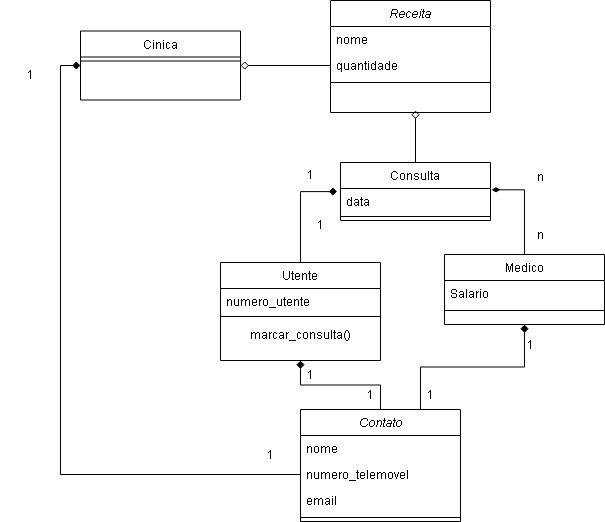

The diagram above was exported from draw.io. Its source (the exported page's mxGraphModel, read from the mxfile embedded in the PNG):
<mxGraphModel dx="2078" dy="666" grid="1" gridSize="10" guides="1" tooltips="1" connect="1" arrows="1" fold="1" page="1" pageScale="1" pageWidth="827" pageHeight="1169" math="0" shadow="0">
  <root>
    <mxCell id="WIyWlLk6GJQsqaUBKTNV-0" />
    <mxCell id="WIyWlLk6GJQsqaUBKTNV-1" parent="WIyWlLk6GJQsqaUBKTNV-0" />
    <mxCell id="zkfFHV4jXpPFQw0GAbJ--0" parent="WIyWlLk6GJQsqaUBKTNV-1" style="swimlane;fontStyle=2;align=center;verticalAlign=top;childLayout=stackLayout;horizontal=1;startSize=26;horizontalStack=0;resizeParent=1;resizeLast=0;collapsible=1;marginBottom=0;rounded=0;shadow=0;strokeWidth=1;" value="Receita" vertex="1">
      <mxGeometry height="112" width="160" x="220" y="120" as="geometry">
        <mxRectangle height="26" width="160" x="230" y="140" as="alternateBounds" />
      </mxGeometry>
    </mxCell>
    <mxCell id="zkfFHV4jXpPFQw0GAbJ--1" parent="zkfFHV4jXpPFQw0GAbJ--0" style="text;align=left;verticalAlign=top;spacingLeft=4;spacingRight=4;overflow=hidden;rotatable=0;points=[[0,0.5],[1,0.5]];portConstraint=eastwest;" value="nome" vertex="1">
      <mxGeometry height="26" width="160" y="26" as="geometry" />
    </mxCell>
    <mxCell id="zkfFHV4jXpPFQw0GAbJ--2" parent="zkfFHV4jXpPFQw0GAbJ--0" style="text;align=left;verticalAlign=top;spacingLeft=4;spacingRight=4;overflow=hidden;rotatable=0;points=[[0,0.5],[1,0.5]];portConstraint=eastwest;rounded=0;shadow=0;html=0;" value="quantidade" vertex="1">
      <mxGeometry height="26" width="160" y="52" as="geometry" />
    </mxCell>
    <mxCell id="zkfFHV4jXpPFQw0GAbJ--4" parent="zkfFHV4jXpPFQw0GAbJ--0" style="line;html=1;strokeWidth=1;align=left;verticalAlign=middle;spacingTop=-1;spacingLeft=3;spacingRight=3;rotatable=0;labelPosition=right;points=[];portConstraint=eastwest;" value="" vertex="1">
      <mxGeometry height="8" width="160" y="78" as="geometry" />
    </mxCell>
    <mxCell id="5cvH4IrDPxRkumjK14LF-19" edge="1" parent="WIyWlLk6GJQsqaUBKTNV-1" source="zkfFHV4jXpPFQw0GAbJ--6" style="edgeStyle=orthogonalEdgeStyle;rounded=0;orthogonalLoop=1;jettySize=auto;html=1;exitX=0.5;exitY=0;exitDx=0;exitDy=0;endArrow=diamond;endFill=1;entryX=-0.023;entryY=0.129;entryDx=0;entryDy=0;entryPerimeter=0;" target="5cvH4IrDPxRkumjK14LF-33">
      <mxGeometry relative="1" as="geometry">
        <mxPoint x="170" y="260" as="targetPoint" />
      </mxGeometry>
    </mxCell>
    <mxCell id="zkfFHV4jXpPFQw0GAbJ--6" parent="WIyWlLk6GJQsqaUBKTNV-1" style="swimlane;fontStyle=0;align=center;verticalAlign=top;childLayout=stackLayout;horizontal=1;startSize=26;horizontalStack=0;resizeParent=1;resizeLast=0;collapsible=1;marginBottom=0;rounded=0;shadow=0;strokeWidth=1;" value="Utente" vertex="1">
      <mxGeometry height="98" width="160" x="110" y="382" as="geometry">
        <mxRectangle height="26" width="160" x="130" y="380" as="alternateBounds" />
      </mxGeometry>
    </mxCell>
    <mxCell id="zkfFHV4jXpPFQw0GAbJ--7" parent="zkfFHV4jXpPFQw0GAbJ--6" style="text;align=left;verticalAlign=top;spacingLeft=4;spacingRight=4;overflow=hidden;rotatable=0;points=[[0,0.5],[1,0.5]];portConstraint=eastwest;" value="numero_utente" vertex="1">
      <mxGeometry height="24" width="160" y="26" as="geometry" />
    </mxCell>
    <mxCell id="zkfFHV4jXpPFQw0GAbJ--9" parent="zkfFHV4jXpPFQw0GAbJ--6" style="line;html=1;strokeWidth=1;align=left;verticalAlign=middle;spacingTop=-1;spacingLeft=3;spacingRight=3;rotatable=0;labelPosition=right;points=[];portConstraint=eastwest;" value="" vertex="1">
      <mxGeometry height="8" width="160" y="50" as="geometry" />
    </mxCell>
    <mxCell id="5cvH4IrDPxRkumjK14LF-5" parent="zkfFHV4jXpPFQw0GAbJ--6" style="text;html=1;whiteSpace=wrap;strokeColor=none;fillColor=none;align=center;verticalAlign=middle;rounded=0;" value="marcar_consulta()" vertex="1">
      <mxGeometry height="30" width="160" y="58" as="geometry" />
    </mxCell>
    <mxCell id="5cvH4IrDPxRkumjK14LF-20" edge="1" parent="WIyWlLk6GJQsqaUBKTNV-1" source="zkfFHV4jXpPFQw0GAbJ--13" style="edgeStyle=orthogonalEdgeStyle;rounded=0;orthogonalLoop=1;jettySize=auto;html=1;exitX=0.5;exitY=0;exitDx=0;exitDy=0;endArrow=diamondThin;endFill=1;entryX=1.007;entryY=0.054;entryDx=0;entryDy=0;entryPerimeter=0;" target="5cvH4IrDPxRkumjK14LF-33">
      <mxGeometry relative="1" as="geometry">
        <mxPoint x="420" y="270" as="targetPoint" />
      </mxGeometry>
    </mxCell>
    <mxCell id="zkfFHV4jXpPFQw0GAbJ--13" parent="WIyWlLk6GJQsqaUBKTNV-1" style="swimlane;fontStyle=0;align=center;verticalAlign=top;childLayout=stackLayout;horizontal=1;startSize=26;horizontalStack=0;resizeParent=1;resizeLast=0;collapsible=1;marginBottom=0;rounded=0;shadow=0;strokeWidth=1;" value="Medico" vertex="1">
      <mxGeometry height="70" width="160" x="334" y="374" as="geometry">
        <mxRectangle height="26" width="170" x="340" y="380" as="alternateBounds" />
      </mxGeometry>
    </mxCell>
    <mxCell id="zkfFHV4jXpPFQw0GAbJ--14" parent="zkfFHV4jXpPFQw0GAbJ--13" style="text;align=left;verticalAlign=top;spacingLeft=4;spacingRight=4;overflow=hidden;rotatable=0;points=[[0,0.5],[1,0.5]];portConstraint=eastwest;" value="Salario" vertex="1">
      <mxGeometry height="26" width="160" y="26" as="geometry" />
    </mxCell>
    <mxCell id="zkfFHV4jXpPFQw0GAbJ--15" parent="zkfFHV4jXpPFQw0GAbJ--13" style="line;html=1;strokeWidth=1;align=left;verticalAlign=middle;spacingTop=-1;spacingLeft=3;spacingRight=3;rotatable=0;labelPosition=right;points=[];portConstraint=eastwest;" value="" vertex="1">
      <mxGeometry height="8" width="160" y="52" as="geometry" />
    </mxCell>
    <mxCell id="zkfFHV4jXpPFQw0GAbJ--17" parent="WIyWlLk6GJQsqaUBKTNV-1" style="swimlane;fontStyle=0;align=center;verticalAlign=top;childLayout=stackLayout;horizontal=1;startSize=26;horizontalStack=0;resizeParent=1;resizeLast=0;collapsible=1;marginBottom=0;rounded=0;shadow=0;strokeWidth=1;" value="Cinica" vertex="1">
      <mxGeometry height="69" width="160" x="-30" y="150.5" as="geometry">
        <mxRectangle height="26" width="160" x="550" y="140" as="alternateBounds" />
      </mxGeometry>
    </mxCell>
    <mxCell id="zkfFHV4jXpPFQw0GAbJ--23" parent="zkfFHV4jXpPFQw0GAbJ--17" style="line;html=1;strokeWidth=1;align=left;verticalAlign=middle;spacingTop=-1;spacingLeft=3;spacingRight=3;rotatable=0;labelPosition=right;points=[];portConstraint=eastwest;" value="" vertex="1">
      <mxGeometry height="8" width="160" y="26" as="geometry" />
    </mxCell>
    <mxCell id="5cvH4IrDPxRkumjK14LF-14" edge="1" parent="WIyWlLk6GJQsqaUBKTNV-1" source="5cvH4IrDPxRkumjK14LF-6" style="edgeStyle=orthogonalEdgeStyle;rounded=0;orthogonalLoop=1;jettySize=auto;html=1;exitX=0.5;exitY=0;exitDx=0;exitDy=0;entryX=0.5;entryY=1;entryDx=0;entryDy=0;endArrow=diamond;endFill=1;" target="zkfFHV4jXpPFQw0GAbJ--6">
      <mxGeometry relative="1" as="geometry" />
    </mxCell>
    <mxCell id="5cvH4IrDPxRkumjK14LF-15" edge="1" parent="WIyWlLk6GJQsqaUBKTNV-1" source="5cvH4IrDPxRkumjK14LF-6" style="edgeStyle=orthogonalEdgeStyle;rounded=0;orthogonalLoop=1;jettySize=auto;html=1;exitX=0.75;exitY=0;exitDx=0;exitDy=0;entryX=0.5;entryY=1;entryDx=0;entryDy=0;endArrow=diamond;endFill=1;" target="zkfFHV4jXpPFQw0GAbJ--13">
      <mxGeometry relative="1" as="geometry" />
    </mxCell>
    <mxCell id="5cvH4IrDPxRkumjK14LF-6" parent="WIyWlLk6GJQsqaUBKTNV-1" style="swimlane;fontStyle=2;align=center;verticalAlign=top;childLayout=stackLayout;horizontal=1;startSize=26;horizontalStack=0;resizeParent=1;resizeLast=0;collapsible=1;marginBottom=0;rounded=0;shadow=0;strokeWidth=1;" value="Contato" vertex="1">
      <mxGeometry height="112" width="160" x="190" y="529" as="geometry">
        <mxRectangle height="26" width="160" x="230" y="140" as="alternateBounds" />
      </mxGeometry>
    </mxCell>
    <mxCell id="5cvH4IrDPxRkumjK14LF-7" parent="5cvH4IrDPxRkumjK14LF-6" style="text;align=left;verticalAlign=top;spacingLeft=4;spacingRight=4;overflow=hidden;rotatable=0;points=[[0,0.5],[1,0.5]];portConstraint=eastwest;" value="nome" vertex="1">
      <mxGeometry height="26" width="160" y="26" as="geometry" />
    </mxCell>
    <mxCell id="5cvH4IrDPxRkumjK14LF-8" parent="5cvH4IrDPxRkumjK14LF-6" style="text;align=left;verticalAlign=top;spacingLeft=4;spacingRight=4;overflow=hidden;rotatable=0;points=[[0,0.5],[1,0.5]];portConstraint=eastwest;rounded=0;shadow=0;html=0;" value="numero_telemovel" vertex="1">
      <mxGeometry height="26" width="160" y="52" as="geometry" />
    </mxCell>
    <mxCell id="5cvH4IrDPxRkumjK14LF-9" parent="5cvH4IrDPxRkumjK14LF-6" style="text;align=left;verticalAlign=top;spacingLeft=4;spacingRight=4;overflow=hidden;rotatable=0;points=[[0,0.5],[1,0.5]];portConstraint=eastwest;rounded=0;shadow=0;html=0;" value="email" vertex="1">
      <mxGeometry height="26" width="160" y="78" as="geometry" />
    </mxCell>
    <mxCell id="5cvH4IrDPxRkumjK14LF-10" parent="5cvH4IrDPxRkumjK14LF-6" style="line;html=1;strokeWidth=1;align=left;verticalAlign=middle;spacingTop=-1;spacingLeft=3;spacingRight=3;rotatable=0;labelPosition=right;points=[];portConstraint=eastwest;" value="" vertex="1">
      <mxGeometry height="8" width="160" y="104" as="geometry" />
    </mxCell>
    <mxCell id="5cvH4IrDPxRkumjK14LF-16" edge="1" parent="WIyWlLk6GJQsqaUBKTNV-1" source="zkfFHV4jXpPFQw0GAbJ--2" style="edgeStyle=orthogonalEdgeStyle;rounded=0;orthogonalLoop=1;jettySize=auto;html=1;exitX=0;exitY=0.5;exitDx=0;exitDy=0;entryX=1;entryY=0.5;entryDx=0;entryDy=0;endArrow=diamond;endFill=0;" target="zkfFHV4jXpPFQw0GAbJ--17">
      <mxGeometry relative="1" as="geometry" />
    </mxCell>
    <mxCell id="5cvH4IrDPxRkumjK14LF-21" edge="1" parent="WIyWlLk6GJQsqaUBKTNV-1" source="5cvH4IrDPxRkumjK14LF-8" style="edgeStyle=orthogonalEdgeStyle;rounded=0;orthogonalLoop=1;jettySize=auto;html=1;exitX=0;exitY=0.5;exitDx=0;exitDy=0;entryX=0;entryY=0.5;entryDx=0;entryDy=0;endArrow=diamond;endFill=1;" target="zkfFHV4jXpPFQw0GAbJ--17">
      <mxGeometry relative="1" as="geometry" />
    </mxCell>
    <mxCell id="5cvH4IrDPxRkumjK14LF-22" parent="WIyWlLk6GJQsqaUBKTNV-1" style="text;html=1;whiteSpace=wrap;strokeColor=none;fillColor=none;align=center;verticalAlign=middle;rounded=0;" value="1" vertex="1">
      <mxGeometry height="30" width="60" x="180" y="330" as="geometry" />
    </mxCell>
    <mxCell id="5cvH4IrDPxRkumjK14LF-23" parent="WIyWlLk6GJQsqaUBKTNV-1" style="text;html=1;whiteSpace=wrap;strokeColor=none;fillColor=none;align=center;verticalAlign=middle;rounded=0;" value="1" vertex="1">
      <mxGeometry height="30" width="60" x="170" y="280" as="geometry" />
    </mxCell>
    <mxCell id="5cvH4IrDPxRkumjK14LF-24" parent="WIyWlLk6GJQsqaUBKTNV-1" style="text;html=1;whiteSpace=wrap;strokeColor=none;fillColor=none;align=center;verticalAlign=middle;rounded=0;" value="n" vertex="1">
      <mxGeometry height="30" width="60" x="400" y="340" as="geometry" />
    </mxCell>
    <mxCell id="5cvH4IrDPxRkumjK14LF-25" parent="WIyWlLk6GJQsqaUBKTNV-1" style="text;html=1;whiteSpace=wrap;strokeColor=none;fillColor=none;align=center;verticalAlign=middle;rounded=0;" value="n" vertex="1">
      <mxGeometry height="30" width="60" x="400" y="282" as="geometry" />
    </mxCell>
    <mxCell id="5cvH4IrDPxRkumjK14LF-26" parent="WIyWlLk6GJQsqaUBKTNV-1" style="text;html=1;whiteSpace=wrap;strokeColor=none;fillColor=none;align=center;verticalAlign=middle;rounded=0;" value="1" vertex="1">
      <mxGeometry height="30" width="60" x="290" y="500" as="geometry" />
    </mxCell>
    <mxCell id="5cvH4IrDPxRkumjK14LF-27" parent="WIyWlLk6GJQsqaUBKTNV-1" style="text;html=1;whiteSpace=wrap;strokeColor=none;fillColor=none;align=center;verticalAlign=middle;rounded=0;" value="1" vertex="1">
      <mxGeometry height="30" width="60" x="390" y="450" as="geometry" />
    </mxCell>
    <mxCell id="5cvH4IrDPxRkumjK14LF-28" parent="WIyWlLk6GJQsqaUBKTNV-1" style="text;html=1;whiteSpace=wrap;strokeColor=none;fillColor=none;align=center;verticalAlign=middle;rounded=0;" value="1" vertex="1">
      <mxGeometry height="30" width="60" x="170" y="480" as="geometry" />
    </mxCell>
    <mxCell id="5cvH4IrDPxRkumjK14LF-29" parent="WIyWlLk6GJQsqaUBKTNV-1" style="text;html=1;whiteSpace=wrap;strokeColor=none;fillColor=none;align=center;verticalAlign=middle;rounded=0;" value="1" vertex="1">
      <mxGeometry height="30" width="60" x="230" y="500" as="geometry" />
    </mxCell>
    <mxCell id="5cvH4IrDPxRkumjK14LF-30" parent="WIyWlLk6GJQsqaUBKTNV-1" style="text;html=1;whiteSpace=wrap;strokeColor=none;fillColor=none;align=center;verticalAlign=middle;rounded=0;" value="1" vertex="1">
      <mxGeometry height="30" width="60" x="-110" y="180" as="geometry" />
    </mxCell>
    <mxCell id="5cvH4IrDPxRkumjK14LF-31" parent="WIyWlLk6GJQsqaUBKTNV-1" style="text;html=1;whiteSpace=wrap;strokeColor=none;fillColor=none;align=center;verticalAlign=middle;rounded=0;" value="1" vertex="1">
      <mxGeometry height="30" width="60" x="130" y="560" as="geometry" />
    </mxCell>
    <mxCell id="5cvH4IrDPxRkumjK14LF-36" edge="1" parent="WIyWlLk6GJQsqaUBKTNV-1" source="5cvH4IrDPxRkumjK14LF-32" style="edgeStyle=orthogonalEdgeStyle;rounded=0;orthogonalLoop=1;jettySize=auto;html=1;exitX=0.5;exitY=0;exitDx=0;exitDy=0;endArrow=diamond;endFill=0;">
      <mxGeometry relative="1" as="geometry">
        <mxPoint x="305" y="230" as="targetPoint" />
      </mxGeometry>
    </mxCell>
    <mxCell id="5cvH4IrDPxRkumjK14LF-32" parent="WIyWlLk6GJQsqaUBKTNV-1" style="swimlane;fontStyle=0;align=center;verticalAlign=top;childLayout=stackLayout;horizontal=1;startSize=26;horizontalStack=0;resizeParent=1;resizeLast=0;collapsible=1;marginBottom=0;rounded=0;shadow=0;strokeWidth=1;" value="Consulta" vertex="1">
      <mxGeometry height="58" width="150" x="230" y="282" as="geometry">
        <mxRectangle height="26" width="160" x="130" y="380" as="alternateBounds" />
      </mxGeometry>
    </mxCell>
    <mxCell id="5cvH4IrDPxRkumjK14LF-33" parent="5cvH4IrDPxRkumjK14LF-32" style="text;align=left;verticalAlign=top;spacingLeft=4;spacingRight=4;overflow=hidden;rotatable=0;points=[[0,0.5],[1,0.5]];portConstraint=eastwest;" value="data" vertex="1">
      <mxGeometry height="24" width="150" y="26" as="geometry" />
    </mxCell>
    <mxCell id="5cvH4IrDPxRkumjK14LF-34" parent="5cvH4IrDPxRkumjK14LF-32" style="line;html=1;strokeWidth=1;align=left;verticalAlign=middle;spacingTop=-1;spacingLeft=3;spacingRight=3;rotatable=0;labelPosition=right;points=[];portConstraint=eastwest;" value="" vertex="1">
      <mxGeometry height="8" width="150" y="50" as="geometry" />
    </mxCell>
  </root>
</mxGraphModel>